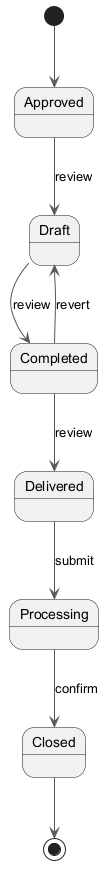

The diagram above was rendered by PlantUML. Its source (embedded in the PNG):
@startuml
skinparam monochrome true
skinparam ArrowColor #555555
[*] --> Approved
Approved --> Draft : review
Draft --> Completed : review
Completed --> Delivered : review
Delivered --> Processing : submit
Processing --> Closed : confirm
Completed --> Draft : revert
Closed --> [*]
@enduml